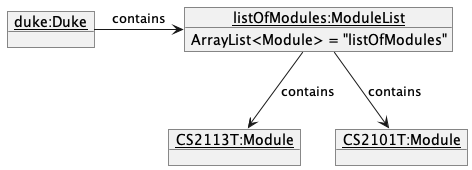

The diagram above was rendered by PlantUML. Its source (embedded in the PNG):
@startuml
'https://plantuml.com/object-diagram

object "__duke:Duke__" as Duke
object "__listOfModules:ModuleList__" as ModuleList
ModuleList : ArrayList<Module> = "listOfModules"
object "__CS2113T:Module__" as CS2113T
object "__CS2101T:Module__" as CS2101

Duke -> ModuleList : contains
ModuleList -down-> CS2113T : contains
ModuleList -down-> CS2101 : contains

@enduml